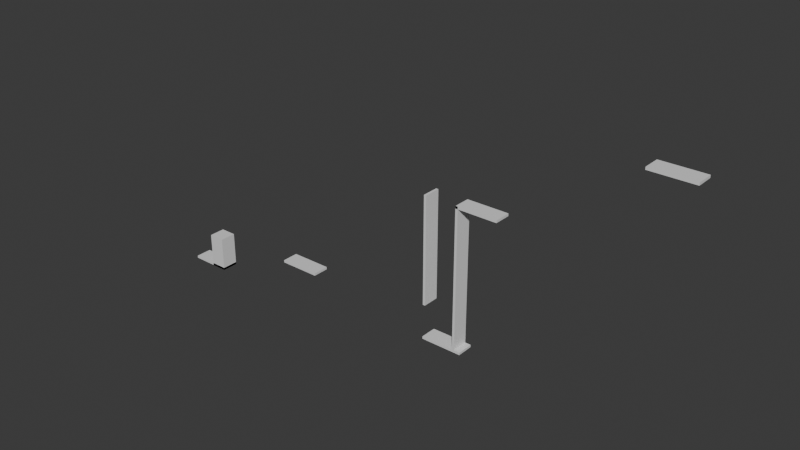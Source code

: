 # Source: trial_scene.blend  (saved by Blender 4.2.66; exported with 4.5.12 LTS)
import bpy
from mathutils import Matrix  # noqa: F401  (used for matrix-valued properties, if any)

bpy.ops.wm.read_factory_settings(use_empty=True)
scene = bpy.context.scene
scene.name = 'Scene'

# ---- collections
col_collection = bpy.data.collections.new('Collection'); scene.collection.children.link(col_collection)

# ---- materials (node trees are filled in below, after node groups)
mat_material = bpy.data.materials.new('Material')
mat_material.alpha_threshold = 0.0
mat_material.use_transparent_shadow = False
mat_material.roughness = 0.5
mat_material.line_color = (0.0, 0.0, 0.0, 1.0)

# ---- material node trees
mat_material.use_nodes = True; mat_material.node_tree.nodes.clear()
_N = mat_material.node_tree.nodes; _L = mat_material.node_tree.links
n0 = _N.new('ShaderNodeOutputMaterial'); n0.name = 'Material Output'; n0.location = (300, 300)
n1 = _N.new('ShaderNodeBsdfPrincipled'); n1.name = 'Principled BSDF'; n1.location = (10, 300)
n1.inputs[3].default_value = 1.45
_L.new(n1.outputs[0], n0.inputs[0])
n0.is_active_output = True

# ---- world
world_world = bpy.data.worlds.new('World'); scene.world = world_world
world_world.use_nodes = True; world_world.node_tree.nodes.clear()
_N = world_world.node_tree.nodes; _L = world_world.node_tree.links
n0 = _N.new('ShaderNodeOutputWorld'); n0.name = 'World Output'; n0.location = (300, 300)
n1 = _N.new('ShaderNodeBackground'); n1.name = 'Background'; n1.location = (10, 300)
n1.inputs[0].default_value = (0.05088, 0.05088, 0.05088, 1.0)
_L.new(n1.outputs[0], n0.inputs[0])
n0.is_active_output = True
world_world.color = (0.05088, 0.05088, 0.05088)
world_world.sun_shadow_jitter_overblur = 0.0

# ---- meshes
me_cube = bpy.data.meshes.new('Cube')
me_cube.from_pydata([(4.0, 1.0, 0.0), (4.0, 1.0, -0.2882), (4.0, -1.0, 0.0), (4.0, -1.0, -0.2882), (-1.0, 1.0, 0.0), (-1.0, 1.0, -0.2882), (-1.0, -1.0, 0.0), (-1.0, -1.0, -0.2882)], [], [(0, 4, 6, 2), (3, 2, 6, 7), (7, 6, 4, 5), (5, 1, 3, 7), (1, 0, 2, 3), (5, 4, 0, 1)])
_uv = me_cube.uv_layers.new(name='UVMap')
_uv.uv.foreach_set('vector', [0.625, 0.5, 0.875, 0.5, 0.875, 0.75, 0.625, 0.75, 0.375, 0.75, 0.625, 0.75, 0.625, 1.0, 0.375, 1.0, 0.375, 0.0, 0.625, 0.0, 0.625, 0.25, 0.375, 0.25, 0.125, 0.5, 0.375, 0.5, 0.375, 0.75, 0.125, 0.75, 0.375, 0.5, 0.625, 0.5, 0.625, 0.75, 0.375, 0.75, 0.375, 0.25, 0.625, 0.25, 0.625, 0.5, 0.375, 0.5])
me_cube.materials.append(mat_material)
me_cube.use_mirror_vertex_groups = False
me_cube.update()
me_cube_001 = bpy.data.meshes.new('Cube.001')
me_cube_001.from_pydata([(1.0, 1.0, 0.0), (1.0, 1.0, -4.288), (1.0, -1.0, 0.0), (1.0, -1.0, -4.288), (-1.0, 1.0, 0.0), (-1.0, 1.0, -4.288), (-1.0, -1.0, 0.0), (-1.0, -1.0, -4.288)], [], [(0, 4, 6, 2), (3, 2, 6, 7), (7, 6, 4, 5), (5, 1, 3, 7), (1, 0, 2, 3), (5, 4, 0, 1)])
_uv = me_cube_001.uv_layers.new(name='UVMap')
_uv.uv.foreach_set('vector', [0.625, 0.5, 0.875, 0.5, 0.875, 0.75, 0.625, 0.75, 0.375, 0.75, 0.625, 0.75, 0.625, 1.0, 0.375, 1.0, 0.375, 0.0, 0.625, 0.0, 0.625, 0.25, 0.375, 0.25, 0.125, 0.5, 0.375, 0.5, 0.375, 0.75, 0.125, 0.75, 0.375, 0.5, 0.625, 0.5, 0.625, 0.75, 0.375, 0.75, 0.375, 0.25, 0.625, 0.25, 0.625, 0.5, 0.375, 0.5])
me_cube_001.materials.append(mat_material)
me_cube_001.use_mirror_vertex_groups = False
me_cube_001.update()
me_cube_004 = bpy.data.meshes.new('Cube.004')
me_cube_004.from_pydata([(4.0, 1.0, 0.0), (4.0, 1.0, -0.2882), (4.0, -1.0, 0.0), (4.0, -1.0, -0.2882), (-1.0, 1.0, 0.0), (-1.0, 1.0, -0.2882), (-1.0, -1.0, 0.0), (-1.0, -1.0, -0.2882)], [], [(0, 4, 6, 2), (3, 2, 6, 7), (7, 6, 4, 5), (5, 1, 3, 7), (1, 0, 2, 3), (5, 4, 0, 1)])
_uv = me_cube_004.uv_layers.new(name='UVMap')
_uv.uv.foreach_set('vector', [0.625, 0.5, 0.875, 0.5, 0.875, 0.75, 0.625, 0.75, 0.375, 0.75, 0.625, 0.75, 0.625, 1.0, 0.375, 1.0, 0.375, 0.0, 0.625, 0.0, 0.625, 0.25, 0.375, 0.25, 0.125, 0.5, 0.375, 0.5, 0.375, 0.75, 0.125, 0.75, 0.375, 0.5, 0.625, 0.5, 0.625, 0.75, 0.375, 0.75, 0.375, 0.25, 0.625, 0.25, 0.625, 0.5, 0.375, 0.5])
me_cube_004.materials.append(mat_material)
me_cube_004.use_mirror_vertex_groups = False
me_cube_004.update()
me_cube_005 = bpy.data.meshes.new('Cube.005')
me_cube_005.from_pydata([(16.0, 1.0, 2.336e-06), (16.0, 1.0, -0.2882), (16.0, -1.0, 2.336e-06), (16.0, -1.0, -0.2882), (-1.0, 1.0, 0.0), (-1.0, 1.0, -0.2882), (-1.0, -1.0, 0.0), (-1.0, -1.0, -0.2882)], [], [(0, 4, 6, 2), (3, 2, 6, 7), (7, 6, 4, 5), (5, 1, 3, 7), (1, 0, 2, 3), (5, 4, 0, 1)])
_uv = me_cube_005.uv_layers.new(name='UVMap')
_uv.uv.foreach_set('vector', [0.625, 0.5, 0.875, 0.5, 0.875, 0.75, 0.625, 0.75, 0.375, 0.75, 0.625, 0.75, 0.625, 1.0, 0.375, 1.0, 0.375, 0.0, 0.625, 0.0, 0.625, 0.25, 0.375, 0.25, 0.125, 0.5, 0.375, 0.5, 0.375, 0.75, 0.125, 0.75, 0.375, 0.5, 0.625, 0.5, 0.625, 0.75, 0.375, 0.75, 0.375, 0.25, 0.625, 0.25, 0.625, 0.5, 0.375, 0.5])
me_cube_005.materials.append(mat_material)
me_cube_005.use_mirror_vertex_groups = False
me_cube_005.update()
me_cube_006 = bpy.data.meshes.new('Cube.006')
me_cube_006.from_pydata([(12.0, 1.0, 1.558e-06), (12.0, 1.0, -0.2882), (12.0, -1.0, 1.558e-06), (12.0, -1.0, -0.2882), (-1.0, 1.0, 0.0), (-1.0, 1.0, -0.2882), (-1.0, -1.0, 0.0), (-1.0, -1.0, -0.2882)], [], [(0, 4, 6, 2), (3, 2, 6, 7), (7, 6, 4, 5), (5, 1, 3, 7), (1, 0, 2, 3), (5, 4, 0, 1)])
_uv = me_cube_006.uv_layers.new(name='UVMap')
_uv.uv.foreach_set('vector', [0.625, 0.5, 0.875, 0.5, 0.875, 0.75, 0.625, 0.75, 0.375, 0.75, 0.625, 0.75, 0.625, 1.0, 0.375, 1.0, 0.375, 0.0, 0.625, 0.0, 0.625, 0.25, 0.375, 0.25, 0.125, 0.5, 0.375, 0.5, 0.375, 0.75, 0.125, 0.75, 0.375, 0.5, 0.625, 0.5, 0.625, 0.75, 0.375, 0.75, 0.375, 0.25, 0.625, 0.25, 0.625, 0.5, 0.375, 0.5])
me_cube_006.materials.append(mat_material)
me_cube_006.use_mirror_vertex_groups = False
me_cube_006.update()
me_cube_007 = bpy.data.meshes.new('Cube.007')
me_cube_007.from_pydata([(4.0, 1.0, 0.0), (4.0, 1.0, -0.2882), (4.0, -1.0, 0.0), (4.0, -1.0, -0.2882), (-1.0, 1.0, 0.0), (-1.0, 1.0, -0.2882), (-1.0, -1.0, 0.0), (-1.0, -1.0, -0.2882)], [], [(0, 4, 6, 2), (3, 2, 6, 7), (7, 6, 4, 5), (5, 1, 3, 7), (1, 0, 2, 3), (5, 4, 0, 1)])
_uv = me_cube_007.uv_layers.new(name='UVMap')
_uv.uv.foreach_set('vector', [0.625, 0.5, 0.875, 0.5, 0.875, 0.75, 0.625, 0.75, 0.375, 0.75, 0.625, 0.75, 0.625, 1.0, 0.375, 1.0, 0.375, 0.0, 0.625, 0.0, 0.625, 0.25, 0.375, 0.25, 0.125, 0.5, 0.375, 0.5, 0.375, 0.75, 0.125, 0.75, 0.375, 0.5, 0.625, 0.5, 0.625, 0.75, 0.375, 0.75, 0.375, 0.25, 0.625, 0.25, 0.625, 0.5, 0.375, 0.5])
me_cube_007.materials.append(mat_material)
me_cube_007.use_mirror_vertex_groups = False
me_cube_007.update()
me_cube_008 = bpy.data.meshes.new('Cube.008')
me_cube_008.from_pydata([(4.0, 1.0, 0.0), (4.0, 1.0, -0.2882), (4.0, -1.0, 0.0), (4.0, -1.0, -0.2882), (-1.0, 1.0, 0.0), (-1.0, 1.0, -0.2882), (-1.0, -1.0, 0.0), (-1.0, -1.0, -0.2882)], [], [(0, 4, 6, 2), (3, 2, 6, 7), (7, 6, 4, 5), (5, 1, 3, 7), (1, 0, 2, 3), (5, 4, 0, 1)])
_uv = me_cube_008.uv_layers.new(name='UVMap')
_uv.uv.foreach_set('vector', [0.625, 0.5, 0.875, 0.5, 0.875, 0.75, 0.625, 0.75, 0.375, 0.75, 0.625, 0.75, 0.625, 1.0, 0.375, 1.0, 0.375, 0.0, 0.625, 0.0, 0.625, 0.25, 0.375, 0.25, 0.125, 0.5, 0.375, 0.5, 0.375, 0.75, 0.125, 0.75, 0.375, 0.5, 0.625, 0.5, 0.625, 0.75, 0.375, 0.75, 0.375, 0.25, 0.625, 0.25, 0.625, 0.5, 0.375, 0.5])
me_cube_008.materials.append(mat_material)
me_cube_008.use_mirror_vertex_groups = False
me_cube_008.update()
me_cube_009 = bpy.data.meshes.new('Cube.009')
me_cube_009.from_pydata([(4.0, 1.0, 0.0), (4.0, 1.0, -0.2882), (4.0, -1.0, 0.0), (4.0, -1.0, -0.2882), (-1.0, 1.0, 0.0), (-1.0, 1.0, -0.2882), (-1.0, -1.0, 0.0), (-1.0, -1.0, -0.2882)], [], [(0, 4, 6, 2), (3, 2, 6, 7), (7, 6, 4, 5), (5, 1, 3, 7), (1, 0, 2, 3), (5, 4, 0, 1)])
_uv = me_cube_009.uv_layers.new(name='UVMap')
_uv.uv.foreach_set('vector', [0.625, 0.5, 0.875, 0.5, 0.875, 0.75, 0.625, 0.75, 0.375, 0.75, 0.625, 0.75, 0.625, 1.0, 0.375, 1.0, 0.375, 0.0, 0.625, 0.0, 0.625, 0.25, 0.375, 0.25, 0.125, 0.5, 0.375, 0.5, 0.375, 0.75, 0.125, 0.75, 0.375, 0.5, 0.625, 0.5, 0.625, 0.75, 0.375, 0.75, 0.375, 0.25, 0.625, 0.25, 0.625, 0.5, 0.375, 0.5])
me_cube_009.materials.append(mat_material)
me_cube_009.use_mirror_vertex_groups = False
me_cube_009.update()

# ---- objects
ob_cube_col = bpy.data.objects.new('Cube-col', me_cube)
ob_cube_001_col = bpy.data.objects.new('Cube.001-col', me_cube_001)
ob_cube_col_001 = bpy.data.objects.new('Cube-col.001', me_cube_004)
ob_cube_col_002 = bpy.data.objects.new('Cube-col.002', me_cube_005)
ob_cube_col_003 = bpy.data.objects.new('Cube-col.003', me_cube_006)
ob_cube_col_004 = bpy.data.objects.new('Cube-col.004', me_cube_007)
ob_cube_col_005 = bpy.data.objects.new('Cube-col.005', me_cube_008)
ob_cube_col_006 = bpy.data.objects.new('Cube-col.006', me_cube_009)

# ---- transforms, parenting, visibility, modifiers, constraints
ob_cube_col.location = (0.0, 0.0, 0.0)
ob_cube_col.lock_rotations_4d = False
ob_cube_col.empty_display_type = 'ARROWS'
ob_cube_col.lineart.crease_threshold = 0.0
ob_cube_001_col.location = (3.0, 0.0, 4.0)
ob_cube_001_col.lock_rotations_4d = False
ob_cube_001_col.empty_display_type = 'ARROWS'
ob_cube_001_col.lineart.crease_threshold = 0.0
ob_cube_col_001.location = (16.0, 0.0, 5.0)
ob_cube_col_001.lock_rotations_4d = False
ob_cube_col_001.empty_display_type = 'ARROWS'
ob_cube_col_001.lineart.crease_threshold = 0.0
ob_cube_col_002.location = (40.0, 0.0, 4.0)
ob_cube_col_002.rotation_euler = (-1.344e-07, -1.571, 0.0)
ob_cube_col_002.lock_rotations_4d = False
ob_cube_col_002.empty_display_type = 'ARROWS'
ob_cube_col_002.lineart.crease_threshold = 0.0
ob_cube_col_003.location = (36.0, 0.0, 8.0)
ob_cube_col_003.rotation_euler = (-1.344e-07, -1.571, 0.0)
ob_cube_col_003.lock_rotations_4d = False
ob_cube_col_003.empty_display_type = 'ARROWS'
ob_cube_col_003.lineart.crease_threshold = 0.0
ob_cube_col_004.location = (37.0, 0.0, 3.0)
ob_cube_col_004.lock_rotations_4d = False
ob_cube_col_004.empty_display_type = 'ARROWS'
ob_cube_col_004.lineart.crease_threshold = 0.0
ob_cube_col_005.location = (61.0, 0.0, 30.0)
ob_cube_col_005.lock_rotations_4d = False
ob_cube_col_005.empty_display_type = 'ARROWS'
ob_cube_col_005.lineart.crease_threshold = 0.0
ob_cube_col_006.location = (41.0, 0.0, 20.0)
ob_cube_col_006.lock_rotations_4d = False
ob_cube_col_006.empty_display_type = 'ARROWS'
ob_cube_col_006.lineart.crease_threshold = 0.0

# ---- collection membership
col_collection.objects.link(ob_cube_col)
col_collection.objects.link(ob_cube_001_col)
col_collection.objects.link(ob_cube_col_001)
col_collection.objects.link(ob_cube_col_002)
col_collection.objects.link(ob_cube_col_003)
col_collection.objects.link(ob_cube_col_004)
col_collection.objects.link(ob_cube_col_005)
col_collection.objects.link(ob_cube_col_006)

# ---- scene / render settings (as saved in the file)
scene.frame_start = 1; scene.frame_end = 250; scene.frame_set(1)
scene.render.engine = 'BLENDER_EEVEE_NEXT'
bpy.context.view_layer.update()

# ---- added for rendering (the .blend has no active camera and no usable light): camera, sun
cam_auto = bpy.data.cameras.new('AutoCamera')
cam_auto.lens = 50.0
cam_auto.sensor_width = 36.0
cam_auto.clip_end = 1179.59
ob_auto_camera = bpy.data.objects.new('AutoCamera', cam_auto)
scene.collection.objects.link(ob_auto_camera)
ob_auto_camera.location = (99.2134, -80.6561, 68.6267)
ob_auto_camera.rotation_euler = (1.09748, -7.21219e-08, 0.694738)
scene.camera = ob_auto_camera
light_auto_sun = bpy.data.lights.new('AutoSun', 'SUN')
light_auto_sun.energy = 3.0
light_auto_sun.angle = 0.0523599
ob_auto_sun = bpy.data.objects.new('AutoSun', light_auto_sun)
scene.collection.objects.link(ob_auto_sun)
ob_auto_sun.rotation_euler = (0.872665, 0.174533, 0.523599)
bpy.context.view_layer.update()
